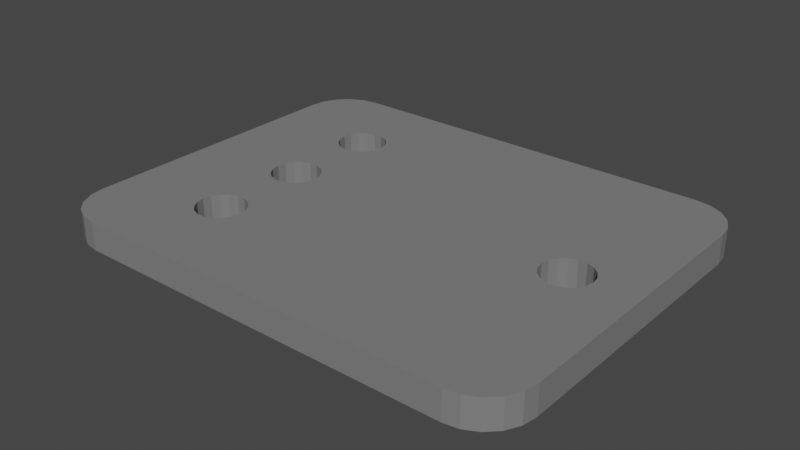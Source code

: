 # Source: transmission_plate_edited.blend  (saved by Blender 3.4.6; exported with 4.5.12 LTS)
import bpy
from mathutils import Matrix  # noqa: F401  (used for matrix-valued properties, if any)

bpy.ops.wm.read_factory_settings(use_empty=True)
scene = bpy.context.scene
scene.name = 'Scene'

# ---- collections
col_collection = bpy.data.collections.new('Collection'); scene.collection.children.link(col_collection)

# ---- materials (node trees are filled in below, after node groups)
mat_color_333333 = bpy.data.materials.new('color_333333')
mat_color_333333.use_transparent_shadow = False
mat_color_333333.diffuse_color = (0.2, 0.2, 0.2, 1.0)
mat_color_333333.roughness = 1.0
mat_color_333333_001 = bpy.data.materials.new('color_333333.001')
mat_color_333333_001.use_transparent_shadow = False
mat_color_333333_001.diffuse_color = (0.2, 0.2, 0.2, 1.0)
mat_color_333333_001.roughness = 1.0

# ---- node groups
ng_auto_smooth = bpy.data.node_groups.new('Auto Smooth', 'GeometryNodeTree')
_s = ng_auto_smooth.interface.new_socket(name='Geometry', in_out='OUTPUT', socket_type='NodeSocketGeometry')
_s = ng_auto_smooth.interface.new_socket(name='Geometry', in_out='INPUT', socket_type='NodeSocketGeometry')
_s = ng_auto_smooth.interface.new_socket(name='Angle', in_out='INPUT', socket_type='NodeSocketFloat')
_s.subtype = 'ANGLE'
_s.min_value = 0.0
_s.max_value = 3.142
ng_auto_smooth.is_modifier = True
_N = ng_auto_smooth.nodes; _L = ng_auto_smooth.links
n0 = _N.new('NodeGroupOutput'); n0.name = 'Group Output'; n0.location = (480, -100)
n1 = _N.new('NodeGroupInput'); n1.name = 'Group Input'; n1.location = (-420, -300)
n2 = _N.new('NodeGroupInput'); n2.name = 'Group Input.001'; n2.location = (-60, -100)
n3 = _N.new('GeometryNodeSetShadeSmooth'); n3.name = 'Set Shade Smooth'; n3.location = (120, -100)
n3.domain = 'EDGE'
n4 = _N.new('GeometryNodeSetShadeSmooth'); n4.name = 'Set Shade Smooth.001'; n4.location = (300, -100)
n5 = _N.new('GeometryNodeInputMeshEdgeAngle'); n5.name = 'Edge Angle'; n5.location = (-420, -220)
n6 = _N.new('GeometryNodeInputEdgeSmooth'); n6.name = 'Is Edge Smooth'; n6.location = (-60, -160)
n7 = _N.new('GeometryNodeInputShadeSmooth'); n7.name = 'Is Face Smooth'; n7.location = (-240, -340)
n8 = _N.new('FunctionNodeBooleanMath'); n8.name = 'Boolean Math'; n8.location = (-60, -220)
n9 = _N.new('FunctionNodeCompare'); n9.name = 'Compare'; n9.location = (-240, -180)
n9.operation = 'LESS_EQUAL'
_L.new(n5.outputs[0], n9.inputs[0])
_L.new(n4.outputs[0], n0.inputs[0])
_L.new(n1.outputs[1], n9.inputs[1])
_L.new(n9.outputs[0], n8.inputs[0])
_L.new(n7.outputs[0], n8.inputs[1])
_L.new(n2.outputs[0], n3.inputs[0])
_L.new(n6.outputs[0], n3.inputs[1])
_L.new(n3.outputs[0], n4.inputs[0])
_L.new(n8.outputs[0], n3.inputs[2])
n0.is_active_output = True

# ---- material node trees
mat_color_333333.use_nodes = True; mat_color_333333.node_tree.nodes.clear()
_N = mat_color_333333.node_tree.nodes; _L = mat_color_333333.node_tree.links
n0 = _N.new('ShaderNodeBsdfPrincipled'); n0.name = 'Principled BSDF'; n0.location = (0, 300)
n0.distribution = 'GGX'
n0.subsurface_method = 'RANDOM_WALK_SKIN'
n0.inputs[0].default_value = (0.2, 0.2, 0.2, 1.0)
n0.inputs[2].default_value = 1.0
n0.inputs[3].default_value = 1.45
n0.inputs[13].default_value = 0.0
n0.inputs[27].default_value = (0.0, 0.0, 0.0, 1.0)
n0.inputs[28].default_value = 1.0
n1 = _N.new('ShaderNodeOutputMaterial'); n1.name = 'Material Output'; n1.location = (280, 300)
_L.new(n0.outputs[0], n1.inputs[0])
n1.is_active_output = True
mat_color_333333_001.use_nodes = True; mat_color_333333_001.node_tree.nodes.clear()
_N = mat_color_333333_001.node_tree.nodes; _L = mat_color_333333_001.node_tree.links
n0 = _N.new('ShaderNodeBsdfPrincipled'); n0.name = 'Principled BSDF'; n0.location = (0, 300)
n0.distribution = 'GGX'
n0.subsurface_method = 'RANDOM_WALK_SKIN'
n0.inputs[0].default_value = (0.2, 0.2, 0.2, 1.0)
n0.inputs[2].default_value = 1.0
n0.inputs[3].default_value = 1.45
n0.inputs[13].default_value = 0.0
n0.inputs[27].default_value = (0.0, 0.0, 0.0, 1.0)
n0.inputs[28].default_value = 1.0
n1 = _N.new('ShaderNodeOutputMaterial'); n1.name = 'Material Output'; n1.location = (280, 300)
_L.new(n0.outputs[0], n1.inputs[0])
n1.is_active_output = True

# ---- world
world_world = bpy.data.worlds.new('World'); scene.world = world_world
world_world.use_nodes = True; world_world.node_tree.nodes.clear()
_N = world_world.node_tree.nodes; _L = world_world.node_tree.links
n0 = _N.new('ShaderNodeOutputWorld'); n0.name = 'World Output'; n0.location = (300, 300)
n1 = _N.new('ShaderNodeBackground'); n1.name = 'Background'; n1.location = (10, 300)
n1.inputs[0].default_value = (0.05088, 0.05088, 0.05088, 1.0)
_L.new(n1.outputs[0], n0.inputs[0])
n0.is_active_output = True
world_world.color = (0.05088, 0.05088, 0.05088)
world_world.use_sun_shadow = False
world_world.sun_shadow_jitter_overblur = 0.0

# ---- meshes
me_part__feature001 = bpy.data.meshes.new('Part__Feature001')
me_part__feature001.from_pydata([], [], [])
me_part__feature001.materials.append(mat_color_333333)
me_part__feature001.update()
me_part__feature012 = bpy.data.meshes.new('Part__Feature012')
me_part__feature012.from_pydata([(21.49, 39.5, 3.0), (62.0, 39.5, 3.0), (21.49, 39.5, 0.0), (62.0, 39.5, 0.0), (63.55, 39.26, 0.0), (63.55, 39.26, 3.0), (64.94, 38.55, 0.0), (64.94, 38.55, 3.0), (66.05, 37.44, 0.0), (66.05, 37.44, 3.0), (66.76, 36.05, 0.0), (66.76, 36.05, 3.0), (67.0, 34.5, 3.0), (67.0, 34.5, 0.0), (67.0, 5.0, 0.0), (67.0, 5.0, 3.0), (66.76, 3.455, 0.0), (66.76, 3.455, 3.0), (66.05, 2.061, 0.0), (66.05, 2.061, 3.0), (64.94, 0.9549, 0.0), (64.94, 0.9549, 3.0), (63.55, 0.2447, 0.0), (63.55, 0.2447, 3.0), (62.0, 0.0, 3.0), (62.0, 0.0, 0.0), (21.49, 0.0, 3.0), (21.49, 0.0, 0.0), (19.95, 0.2447, 3.0), (19.95, 0.2447, 0.0), (18.55, 0.9549, 0.0), (18.55, 0.9549, 3.0), (17.45, 2.061, 0.0), (17.45, 2.061, 3.0), (16.74, 3.455, 3.0), (16.74, 3.455, 0.0), (16.49, 5.0, 3.0), (16.49, 5.0, 0.0), (16.49, 34.5, 3.0), (16.49, 34.5, 0.0), (16.74, 36.05, 0.0), (16.74, 36.05, 3.0), (17.45, 37.44, 0.0), (17.45, 37.44, 3.0), (18.55, 38.55, 0.0), (18.55, 38.55, 3.0), (19.95, 39.26, 0.0), (19.95, 39.26, 3.0), (26.93, 31.96, 0.0), (26.26, 31.39, 0.0), (25.81, 30.62, 0.0), (27.77, 32.26, 0.0), (25.66, 29.75, 0.0), (28.65, 32.26, 0.0), (25.81, 28.88, 0.0), (26.93, 21.96, 0.0), (26.26, 28.11, 0.0), (26.93, 27.54, 0.0), (27.77, 27.24, 0.0), (26.26, 21.39, 0.0), (25.81, 20.62, 0.0), (27.77, 22.26, 0.0), (25.66, 19.75, 0.0), (28.65, 22.26, 0.0), (28.65, 27.24, 0.0), (25.81, 18.88, 0.0), (29.49, 21.96, 0.0), (29.49, 27.54, 0.0), (30.16, 28.11, 0.0), (30.16, 21.39, 0.0), (30.61, 20.62, 0.0), (30.61, 28.88, 0.0), (26.93, 11.96, 0.0), (26.26, 11.39, 0.0), (26.26, 18.11, 0.0), (26.93, 17.54, 0.0), (25.81, 10.62, 0.0), (27.77, 12.26, 0.0), (27.77, 17.24, 0.0), (25.66, 9.75, 0.0), (28.65, 12.26, 0.0), (28.65, 17.24, 0.0), (29.49, 17.54, 0.0), (25.81, 8.878, 0.0), (29.49, 11.96, 0.0), (26.26, 8.111, 0.0), (30.16, 11.39, 0.0), (30.16, 18.11, 0.0), (26.93, 7.542, 0.0), (30.61, 10.62, 0.0), (30.61, 18.88, 0.0), (27.77, 7.239, 0.0), (30.61, 30.62, 0.0), (30.16, 31.39, 0.0), (29.49, 31.96, 0.0), (58.05, 21.39, 0.0), (30.76, 29.75, 0.0), (58.72, 21.96, 0.0), (57.6, 20.62, 0.0), (30.76, 19.75, 0.0), (59.56, 22.26, 0.0), (57.45, 19.75, 0.0), (60.44, 22.26, 0.0), (57.6, 18.88, 0.0), (30.76, 9.75, 0.0), (61.28, 21.96, 0.0), (58.05, 18.11, 0.0), (30.61, 8.878, 0.0), (61.95, 21.39, 0.0), (62.4, 20.62, 0.0), (62.55, 19.75, 0.0), (28.65, 7.239, 0.0), (29.49, 7.542, 0.0), (30.16, 8.111, 0.0), (58.72, 17.54, 0.0), (59.56, 17.24, 0.0), (60.44, 17.24, 0.0), (61.28, 17.54, 0.0), (61.95, 18.11, 0.0), (62.4, 18.88, 0.0), (26.93, 31.96, 3.0), (26.26, 31.39, 3.0), (25.81, 30.62, 3.0), (27.77, 32.26, 3.0), (25.66, 29.75, 3.0), (28.65, 32.26, 3.0), (25.81, 28.88, 3.0), (26.26, 28.11, 3.0), (26.93, 21.96, 3.0), (26.93, 27.54, 3.0), (27.77, 27.24, 3.0), (26.26, 21.39, 3.0), (25.81, 20.62, 3.0), (27.77, 22.26, 3.0), (25.66, 19.75, 3.0), (28.65, 22.26, 3.0), (28.65, 27.24, 3.0), (25.81, 18.88, 3.0), (29.49, 21.96, 3.0), (29.49, 27.54, 3.0), (30.16, 28.11, 3.0), (30.16, 21.39, 3.0), (30.61, 20.62, 3.0), (30.61, 28.88, 3.0), (26.26, 11.39, 3.0), (26.93, 11.96, 3.0), (26.26, 18.11, 3.0), (26.93, 17.54, 3.0), (25.81, 10.62, 3.0), (27.77, 12.26, 3.0), (27.77, 17.24, 3.0), (25.66, 9.75, 3.0), (28.65, 12.26, 3.0), (28.65, 17.24, 3.0), (29.49, 17.54, 3.0), (25.81, 8.878, 3.0), (29.49, 11.96, 3.0), (26.26, 8.111, 3.0), (30.16, 11.39, 3.0), (30.16, 18.11, 3.0), (26.93, 7.542, 3.0), (30.61, 10.62, 3.0), (30.61, 18.88, 3.0), (27.77, 7.239, 3.0), (30.61, 30.62, 3.0), (30.16, 31.39, 3.0), (29.49, 31.96, 3.0), (30.76, 29.75, 3.0), (58.05, 21.39, 3.0), (58.72, 21.96, 3.0), (57.6, 20.62, 3.0), (30.76, 19.75, 3.0), (59.56, 22.26, 3.0), (57.45, 19.75, 3.0), (60.44, 22.26, 3.0), (57.6, 18.88, 3.0), (30.76, 9.75, 3.0), (61.28, 21.96, 3.0), (58.05, 18.11, 3.0), (30.61, 8.878, 3.0), (61.95, 21.39, 3.0), (62.4, 20.62, 3.0), (62.55, 19.75, 3.0), (28.65, 7.239, 3.0), (29.49, 7.542, 3.0), (30.16, 8.111, 3.0), (58.72, 17.54, 3.0), (59.56, 17.24, 3.0), (60.44, 17.24, 3.0), (61.28, 17.54, 3.0), (61.95, 18.11, 3.0), (62.4, 18.88, 3.0)], [], [(59, 55, 128, 131), (102, 105, 177, 174), (89, 104, 176, 161), (76, 73, 144, 148), (53, 94, 166, 125), (100, 102, 174, 172), (66, 69, 141, 138), (13, 10, 11, 12), (98, 95, 168, 170), (81, 78, 150, 153), (2, 46, 47, 0), (75, 147, 150, 78), (6, 8, 10, 13, 14, 16, 18, 20, 22, 25, 27, 88, 91, 111, 112, 113, 107, 104, 89, 86, 84, 80, 77, 72, 73, 76, 65, 74, 75, 78, 81, 82, 87, 90, 99, 70, 69, 66, 63, 61, 55, 59, 60, 54, 56, 57, 58, 64, 67, 68, 71, 96, 98, 101, 103, 106, 114, 115, 116, 117, 118, 119, 110, 109, 108, 105, 102, 100, 97, 95, 92, 93, 94, 53, 51, 48, 2, 3, 4), (1, 5, 4, 3), (41, 38, 36, 34, 33, 31, 28, 26, 160, 157, 155, 151, 148, 137, 134, 132, 126, 124, 122, 121, 120, 0, 47, 45, 43), (79, 151, 155, 83), (82, 81, 153, 154), (85, 83, 155, 157), (114, 186, 187, 115), (8, 6, 7, 9), (62, 134, 137, 65), (118, 117, 189, 190), (1, 3, 2, 0), (6, 4, 5, 7), (50, 122, 124, 52), (76, 148, 151, 79), (67, 64, 136, 139), (60, 132, 134, 62), (10, 8, 9, 11), (18, 16, 17, 19), (117, 116, 188, 189), (107, 113, 185, 179), (152, 156, 158, 161, 176, 179, 185, 184, 183, 163, 160, 26, 24, 178, 175, 162, 159, 154, 153, 150, 147, 146, 137, 148, 144, 145, 149), (55, 61, 133, 128), (25, 22, 23, 24), (12, 15, 14, 13), (96, 71, 143, 167), (38, 39, 37, 36), (77, 80, 152, 149), (15, 17, 16, 14), (51, 53, 125, 123), (22, 20, 21, 23), (42, 40, 41, 43), (61, 63, 135, 133), (99, 90, 162, 171), (46, 44, 45, 47), (26, 27, 25, 24), (70, 99, 171, 142), (93, 92, 164, 165), (49, 48, 120, 121), (80, 84, 156, 152), (63, 66, 138, 135), (105, 108, 180, 177), (95, 97, 169, 168), (110, 119, 191, 182), (90, 87, 159, 162), (108, 109, 181, 180), (109, 110, 182, 181), (48, 51, 123, 120), (68, 67, 139, 140), (98, 96, 92, 95), (72, 77, 149, 145), (106, 103, 175, 178), (73, 72, 145, 144), (44, 42, 43, 45), (37, 35, 34, 36), (97, 100, 172, 169), (86, 89, 161, 158), (20, 18, 19, 21), (112, 111, 183, 184), (119, 118, 190, 191), (52, 124, 126, 54), (50, 49, 121, 122), (60, 59, 131, 132), (64, 58, 130, 136), (56, 127, 129, 57), (30, 29, 28, 31), (56, 54, 126, 127), (92, 96, 167, 164), (94, 93, 165, 166), (104, 107, 179, 176), (101, 173, 175, 103), (38, 41, 40, 39), (71, 68, 140, 143), (106, 178, 186, 114), (87, 82, 154, 159), (113, 112, 184, 185), (57, 129, 130, 58), (24, 23, 21, 19, 17, 15, 12, 11, 9, 7, 5, 1, 0, 120, 123, 125, 166, 165, 164, 167, 143, 140, 139, 136, 130, 129, 127, 126, 132, 131, 128, 133, 135, 138, 141, 142, 171, 162, 175, 173, 170, 168, 169, 172, 174, 177, 180, 181, 182, 191, 190, 189, 188, 187, 186, 178), (35, 32, 33, 34), (74, 65, 137, 146), (29, 27, 26, 28), (98, 170, 173, 101), (84, 86, 158, 156), (69, 70, 142, 141), (32, 30, 31, 33), (85, 157, 160, 88), (74, 146, 147, 75), (111, 91, 163, 183), (116, 115, 187, 188), (88, 160, 163, 91), (39, 40, 42, 44, 46, 2, 48, 49, 50, 52, 54, 60, 62, 65, 76, 79, 83, 85, 88, 27, 29, 30, 32, 35, 37)])
me_part__feature012.materials.append(mat_color_333333_001)
me_part__feature012.update()
me_part__feature012.normals_split_custom_set([tuple(v) for v in zip(*[iter([0.6428, -0.766, 0.0, 0.6428, -0.766, 0.0, 0.6428, -0.766, 0.0, 0.6428, -0.766, 0.0, -0.342, -0.9397, 0.0, -0.342, -0.9397, 0.0, -0.342, -0.9397, 0.0, -0.342, -0.9397, 0.0, -0.9848, -0.1736, 0.0, -0.9848, -0.1736, 0.0, -0.9848, -0.1736, 0.0, -0.9848, -0.1736, 0.0, 0.866, -0.5, 0.0, 0.866, -0.5, 0.0, 0.866, -0.5, 0.0, 0.866, -0.5, 0.0, -0.342, -0.9397, 0.0, -0.342, -0.9397, 0.0, -0.342, -0.9397, 0.0, -0.342, -0.9397, 0.0, 0.0, -1.0, 0.0, 0.0, -1.0, 0.0, 0.0, -1.0, 0.0, 0.0, -1.0, 0.0, -0.6428, -0.766, 0.0, -0.6428, -0.766, 0.0, -0.6428, -0.766, 0.0, -0.6428, -0.766, 0.0, 0.9877, 0.1564, 0.0, 0.9877, 0.1564, 0.0, 0.9877, 0.1564, 0.0, 0.9877, 0.1564, 0.0, 0.866, -0.5, 0.0, 0.866, -0.5, 0.0, 0.866, -0.5, 0.0, 0.866, -0.5, 0.0, 0.0, 1.0, 0.0, 0.0, 1.0, 0.0, 0.0, 1.0, 0.0, 0.0, 1.0, 0.0, -0.1564, 0.9877, 0.0, -0.1564, 0.9877, 0.0, -0.1564, 0.9877, 0.0, -0.1564, 0.9877, 0.0, 0.342, 0.9397, 0.0, 0.342, 0.9397, 0.0, 0.342, 0.9397, 0.0, 0.342, 0.9397, 0.0, 0.0, 0.0, -1.0, 0.0, 0.0, -1.0, 0.0, 0.0, -1.0, 0.0, 0.0, -1.0, 0.0, 0.0, -1.0, 0.0, 0.0, -1.0, 0.0, 0.0, -1.0, 0.0, 0.0, -1.0, 0.0, 0.0, -1.0, 0.0, 0.0, -1.0, 0.0, 0.0, -1.0, 0.0, 0.0, -1.0, 0.0, 0.0, -1.0, 0.0, 0.0, -1.0, 0.0, 0.0, -1.0, 0.0, 0.0, -1.0, 0.0, 0.0, -1.0, 0.0, 0.0, -1.0, 0.0, 0.0, -1.0, 0.0, 0.0, -1.0, 0.0, 0.0, -1.0, 0.0, 0.0, -1.0, 0.0, 0.0, -1.0, 0.0, 0.0, -1.0, 0.0, 0.0, -1.0, 0.0, 0.0, -1.0, 0.0, 0.0, -1.0, 0.0, 0.0, -1.0, 0.0, 0.0, -1.0, 0.0, 0.0, -1.0, 0.0, 0.0, -1.0, 0.0, 0.0, -1.0, 0.0, 0.0, -1.0, 0.0, 0.0, -1.0, 0.0, 0.0, -1.0, 0.0, 0.0, -1.0, 0.0, 0.0, -1.0, 0.0, 0.0, -1.0, 0.0, 0.0, -1.0, 0.0, 0.0, -1.0, 0.0, 0.0, -1.0, 0.0, 0.0, -1.0, 0.0, 0.0, -1.0, 0.0, 0.0, -1.0, 0.0, 0.0, -1.0, 0.0, 0.0, -1.0, 0.0, 0.0, -1.0, 0.0, 0.0, -1.0, 0.0, 0.0, -1.0, 0.0, 0.0, -1.0, 0.0, 0.0, -1.0, 0.0, 0.0, -1.0, 0.0, 0.0, -1.0, 0.0, 0.0, -1.0, 0.0, 0.0, -1.0, 0.0, 0.0, -1.0, 0.0, 0.0, -1.0, 0.0, 0.0, -1.0, 0.0, 0.0, -1.0, 0.0, 0.0, -1.0, 0.0, 0.0, -1.0, 0.0, 0.0, -1.0, 0.0, 0.0, -1.0, 0.0, 0.0, -1.0, 0.0, 0.0, -1.0, 0.0, 0.0, -1.0, 0.0, 0.0, -1.0, 0.0, 0.0, -1.0, 0.0, 0.0, -1.0, 0.0, 0.0, -1.0, 0.0, 0.0, -1.0, 0.0, 0.0, -1.0, 0.0, 0.0, -1.0, 0.0, 0.0, -1.0, 0.0, 0.0, -1.0, 0.0, 0.0, -1.0, 0.0, 0.0, -1.0, 0.0, 0.0, -1.0, 0.0, 0.0, -1.0, 0.1564, 0.9877, 0.0, 0.1564, 0.9877, 0.0, 0.1564, 0.9877, 0.0, 0.1564, 0.9877, 0.0, 0.0, 0.0, 1.0, 0.0, 0.0, 1.0, 0.0, 0.0, 1.0, 0.0, 0.0, 1.0, 0.0, 0.0, 1.0, 0.0, 0.0, 1.0, 0.0, 0.0, 1.0, 0.0, 0.0, 1.0, 0.0, 0.0, 1.0, 0.0, 0.0, 1.0, 0.0, 0.0, 1.0, 0.0, 0.0, 1.0, 0.0, 0.0, 1.0, 0.0, 0.0, 1.0, 0.0, 0.0, 1.0, 0.0, 0.0, 1.0, 0.0, 0.0, 1.0, 0.0, 0.0, 1.0, 0.0, 0.0, 1.0, 0.0, 0.0, 1.0, 0.0, 0.0, 1.0, 0.0, 0.0, 1.0, 0.0, 0.0, 1.0, 0.0, 0.0, 1.0, 0.0, 0.0, 1.0, 0.9848, 0.1737, 0.0, 0.9848, 0.1737, 0.0, 0.9848, 0.1737, 0.0, 0.9848, 0.1737, 0.0, -0.342, 0.9397, 0.0, -0.342, 0.9397, 0.0, -0.342, 0.9397, 0.0, -0.342, 0.9397, 0.0, 0.866, 0.5, 0.0, 0.866, 0.5, 0.0, 0.866, 0.5, 0.0, 0.866, 0.5, 0.0, 0.342, 0.9397, 0.0, 0.342, 0.9397, 0.0, 0.342, 0.9397, 0.0, 0.342, 0.9397, 0.0, 0.7071, 0.7071, 0.0, 0.7071, 0.7071, 0.0, 0.7071, 0.7071, 0.0, 0.7071, 0.7071, 0.0, 0.9848, 0.1737, 0.0, 0.9848, 0.1737, 0.0, 0.9848, 0.1737, 0.0, 0.9848, 0.1737, 0.0, -0.6428, 0.766, 0.0, -0.6428, 0.766, 0.0, -0.6428, 0.766, 0.0, -0.6428, 0.766, 0.0, 0.0, 1.0, 0.0, 0.0, 1.0, 0.0, 0.0, 1.0, 0.0, 0.0, 1.0, 0.0, 0.454, 0.891, 0.0, 0.454, 0.891, 0.0, 0.454, 0.891, 0.0, 0.454, 0.891, 0.0, 0.9848, -0.1737, 0.0, 0.9848, -0.1737, 0.0, 0.9848, -0.1737, 0.0, 0.9848, -0.1737, 0.0, 0.9848, -0.1737, 0.0, 0.9848, -0.1737, 0.0, 0.9848, -0.1737, 0.0, 0.9848, -0.1737, 0.0, -0.342, 0.9397, 0.0, -0.342, 0.9397, 0.0, -0.342, 0.9397, 0.0, -0.342, 0.9397, 0.0, 0.9848, -0.1737, 0.0, 0.9848, -0.1737, 0.0, 0.9848, -0.1737, 0.0, 0.9848, -0.1737, 0.0, 0.891, 0.454, 0.0, 0.891, 0.454, 0.0, 0.891, 0.454, 0.0, 0.891, 0.454, 0.0, 0.891, -0.454, 0.0, 0.891, -0.454, 0.0, 0.891, -0.454, 0.0, 0.891, -0.454, 0.0, -0.342, 0.9397, 0.0, -0.342, 0.9397, 0.0, -0.342, 0.9397, 0.0, -0.342, 0.9397, 0.0, -0.866, 0.5, 0.0, -0.866, 0.5, 0.0, -0.866, 0.5, 0.0, -0.866, 0.5, 0.0, 0.0, 0.0, 1.0, 0.0, 0.0, 1.0, 0.0, 0.0, 1.0, 0.0, 0.0, 1.0, 0.0, 0.0, 1.0, 0.0, 0.0, 1.0, 0.0, 0.0, 1.0, 0.0, 0.0, 1.0, 0.0, 0.0, 1.0, 0.0, 0.0, 1.0, 0.0, 0.0, 1.0, 0.0, 0.0, 1.0, 0.0, 0.0, 1.0, 0.0, 0.0, 1.0, 0.0, 0.0, 1.0, 0.0, 0.0, 1.0, 0.0, 0.0, 1.0, 0.0, 0.0, 1.0, 0.0, 0.0, 1.0, 0.0, 0.0, 1.0, 0.0, 0.0, 1.0, 0.0, 0.0, 1.0, 0.0, 0.0, 1.0, 0.0, 0.0, 1.0, 0.0, 0.0, 1.0, 0.0, 0.0, 1.0, 0.0, 0.0, 1.0, 0.342, -0.9397, 0.0, 0.342, -0.9397, 0.0, 0.342, -0.9397, 0.0, 0.342, -0.9397, 0.0, 0.1564, -0.9877, 0.0, 0.1564, -0.9877, 0.0, 0.1564, -0.9877, 0.0, 0.1564, -0.9877, 0.0, 1.0, 0.0, 0.0, 1.0, 0.0, 0.0, 1.0, 0.0, 0.0, 1.0, 0.0, 0.0, -0.9848, 0.1736, 0.0, -0.9848, 0.1736, 0.0, -0.9848, 0.1736, 0.0, -0.9848, 0.1736, 0.0, -1.0, 0.0, 0.0, -1.0, 0.0, 0.0, -1.0, 0.0, 0.0, -1.0, 0.0, 0.0, 0.0, -1.0, 0.0, 0.0, -1.0, 0.0, 0.0, -1.0, 0.0, 0.0, -1.0, 0.0, 0.9877, -0.1564, 0.0, 0.9877, -0.1564, 0.0, 0.9877, -0.1564, 0.0, 0.9877, -0.1564, 0.0, 0.0, -1.0, 0.0, 0.0, -1.0, 0.0, 0.0, -1.0, 0.0, 0.0, -1.0, 0.0, 0.454, -0.891, 0.0, 0.454, -0.891, 0.0, 0.454, -0.891, 0.0, 0.454, -0.891, 0.0, -0.891, 0.454, 0.0, -0.891, 0.454, 0.0, -0.891, 0.454, 0.0, -0.891, 0.454, 0.0, 0.0, -1.0, 0.0, 0.0, -1.0, 0.0, 0.0, -1.0, 0.0, 0.0, -1.0, 0.0, -0.9848, 0.1736, 0.0, -0.9848, 0.1736, 0.0, -0.9848, 0.1736, 0.0, -0.9848, 0.1736, 0.0, -0.454, 0.891, 0.0, -0.454, 0.891, 0.0, -0.454, 0.891, 0.0, -0.454, 0.891, 0.0, 0.0, -1.0, 0.0, 0.0, -1.0, 0.0, 0.0, -1.0, 0.0, 0.0, -1.0, 0.0, -0.9848, -0.1736, 0.0, -0.9848, -0.1736, 0.0, -0.9848, -0.1736, 0.0, -0.9848, -0.1736, 0.0, -0.866, -0.5, 0.0, -0.866, -0.5, 0.0, -0.866, -0.5, 0.0, -0.866, -0.5, 0.0, 0.6428, -0.766, 0.0, 0.6428, -0.766, 0.0, 0.6428, -0.766, 0.0, 0.6428, -0.766, 0.0, -0.342, -0.9397, 0.0, -0.342, -0.9397, 0.0, -0.342, -0.9397, 0.0, -0.342, -0.9397, 0.0, -0.342, -0.9397, 0.0, -0.342, -0.9397, 0.0, -0.342, -0.9397, 0.0, -0.342, -0.9397, 0.0, -0.6428, -0.766, 0.0, -0.6428, -0.766, 0.0, -0.6428, -0.766, 0.0, -0.6428, -0.766, 0.0, 0.6428, -0.766, 0.0, 0.6428, -0.766, 0.0, 0.6428, -0.766, 0.0, 0.6428, -0.766, 0.0, -0.9848, 0.1736, 0.0, -0.9848, 0.1736, 0.0, -0.9848, 0.1736, 0.0, -0.9848, 0.1736, 0.0, -0.866, 0.5, 0.0, -0.866, 0.5, 0.0, -0.866, 0.5, 0.0, -0.866, 0.5, 0.0, -0.866, -0.5, 0.0, -0.866, -0.5, 0.0, -0.866, -0.5, 0.0, -0.866, -0.5, 0.0, -0.9848, -0.1736, 0.0, -0.9848, -0.1736, 0.0, -0.9848, -0.1736, 0.0, -0.9848, -0.1736, 0.0, 0.342, -0.9397, 0.0, 0.342, -0.9397, 0.0, 0.342, -0.9397, 0.0, 0.342, -0.9397, 0.0, -0.6428, 0.766, 0.0, -0.6428, 0.766, 0.0, -0.6428, 0.766, 0.0, -0.6428, 0.766, 0.0, 0.0, 0.0, -1.0, 0.0, 0.0, -1.0, 0.0, 0.0, -1.0, 0.0, 0.0, -1.0, 0.342, -0.9397, 0.0, 0.342, -0.9397, 0.0, 0.342, -0.9397, 0.0, 0.342, -0.9397, 0.0, 0.866, 0.5, 0.0, 0.866, 0.5, 0.0, 0.866, 0.5, 0.0, 0.866, 0.5, 0.0, 0.6428, -0.766, 0.0, 0.6428, -0.766, 0.0, 0.6428, -0.766, 0.0, 0.6428, -0.766, 0.0, -0.7071, 0.7071, 0.0, -0.7071, 0.7071, 0.0, -0.7071, 0.7071, 0.0, -0.7071, 0.7071, 0.0, -0.9877, -0.1564, 0.0, -0.9877, -0.1564, 0.0, -0.9877, -0.1564, 0.0, -0.9877, -0.1564, 0.0, 0.342, -0.9397, 0.0, 0.342, -0.9397, 0.0, 0.342, -0.9397, 0.0, 0.342, -0.9397, 0.0, -0.866, -0.5, 0.0, -0.866, -0.5, 0.0, -0.866, -0.5, 0.0, -0.866, -0.5, 0.0, 0.7071, -0.7071, 0.0, 0.7071, -0.7071, 0.0, 0.7071, -0.7071, 0.0, 0.7071, -0.7071, 0.0, -0.342, 0.9397, 0.0, -0.342, 0.9397, 0.0, -0.342, 0.9397, 0.0, -0.342, 0.9397, 0.0, -0.866, 0.5, 0.0, -0.866, 0.5, 0.0, -0.866, 0.5, 0.0, -0.866, 0.5, 0.0, 0.9848, 0.1737, 0.0, 0.9848, 0.1737, 0.0, 0.9848, 0.1737, 0.0, 0.9848, 0.1737, 0.0, 0.866, -0.5, 0.0, 0.866, -0.5, 0.0, 0.866, -0.5, 0.0, 0.866, -0.5, 0.0, 0.866, -0.5, 0.0, 0.866, -0.5, 0.0, 0.866, -0.5, 0.0, 0.866, -0.5, 0.0, 0.0, 1.0, 0.0, 0.0, 1.0, 0.0, 0.0, 1.0, 0.0, 0.0, 1.0, 0.0, 0.6428, 0.766, 0.0, 0.6428, 0.766, 0.0, 0.6428, 0.766, 0.0, 0.6428, 0.766, 0.0, -0.454, -0.891, 0.0, -0.454, -0.891, 0.0, -0.454, -0.891, 0.0, -0.454, -0.891, 0.0, 0.866, 0.5, 0.0, 0.866, 0.5, 0.0, 0.866, 0.5, 0.0, 0.866, 0.5, 0.0, -0.9848, -0.1736, 0.0, -0.9848, -0.1736, 0.0, -0.9848, -0.1736, 0.0, -0.9848, -0.1736, 0.0, -0.6428, -0.766, 0.0, -0.6428, -0.766, 0.0, -0.6428, -0.766, 0.0, -0.6428, -0.766, 0.0, -0.9848, 0.1736, 0.0, -0.9848, 0.1736, 0.0, -0.9848, 0.1736, 0.0, -0.9848, 0.1736, 0.0, 0.9848, 0.1736, 0.0, 0.9848, 0.1736, 0.0, 0.9848, 0.1736, 0.0, 0.9848, 0.1736, 0.0, -0.9877, 0.1564, 0.0, -0.9877, 0.1564, 0.0, -0.9877, 0.1564, 0.0, -0.9877, 0.1564, 0.0, -0.866, 0.5, 0.0, -0.866, 0.5, 0.0, -0.866, 0.5, 0.0, -0.866, 0.5, 0.0, 0.6428, 0.766, 0.0, 0.6428, 0.766, 0.0, 0.6428, 0.766, 0.0, 0.6428, 0.766, 0.0, -0.6428, 0.766, 0.0, -0.6428, 0.766, 0.0, -0.6428, 0.766, 0.0, -0.6428, 0.766, 0.0, -0.6428, 0.766, 0.0, -0.6428, 0.766, 0.0, -0.6428, 0.766, 0.0, -0.6428, 0.766, 0.0, 0.342, 0.9397, 0.0, 0.342, 0.9397, 0.0, 0.342, 0.9397, 0.0, 0.342, 0.9397, 0.0, 2.054e-09, 0.0, 1.0, 2.054e-09, 0.0, 1.0, 2.054e-09, 0.0, 1.0, 2.054e-09, 0.0, 1.0, 2.054e-09, 0.0, 1.0, 2.054e-09, 0.0, 1.0, 2.054e-09, 0.0, 1.0, 2.054e-09, 0.0, 1.0, 2.054e-09, 0.0, 1.0, 2.054e-09, 0.0, 1.0, 2.054e-09, 0.0, 1.0, 2.054e-09, 0.0, 1.0, 2.054e-09, 0.0, 1.0, 2.054e-09, 0.0, 1.0, 2.054e-09, 0.0, 1.0, 2.054e-09, 0.0, 1.0, 2.054e-09, 0.0, 1.0, 2.054e-09, 0.0, 1.0, 2.054e-09, 0.0, 1.0, 2.054e-09, 0.0, 1.0, 2.054e-09, 0.0, 1.0, 2.054e-09, 0.0, 1.0, 2.054e-09, 0.0, 1.0, 2.054e-09, 0.0, 1.0, 2.054e-09, 0.0, 1.0, 2.054e-09, 0.0, 1.0, 2.054e-09, 0.0, 1.0, 2.054e-09, 0.0, 1.0, 2.054e-09, 0.0, 1.0, 2.054e-09, 0.0, 1.0, 2.054e-09, 0.0, 1.0, 2.054e-09, 0.0, 1.0, 2.054e-09, 0.0, 1.0, 2.054e-09, 0.0, 1.0, 2.054e-09, 0.0, 1.0, 2.054e-09, 0.0, 1.0, 2.054e-09, 0.0, 1.0, 2.054e-09, 0.0, 1.0, 2.054e-09, 0.0, 1.0, 2.054e-09, 0.0, 1.0, 2.054e-09, 0.0, 1.0, 2.054e-09, 0.0, 1.0, 2.054e-09, 0.0, 1.0, 2.054e-09, 0.0, 1.0, 2.054e-09, 0.0, 1.0, 2.054e-09, 0.0, 1.0, 2.054e-09, 0.0, 1.0, 2.054e-09, 0.0, 1.0, 2.054e-09, 0.0, 1.0, 2.054e-09, 0.0, 1.0, 2.054e-09, 0.0, 1.0, 2.054e-09, 0.0, 1.0, 2.054e-09, 0.0, 1.0, 2.054e-09, 0.0, 1.0, 2.054e-09, 0.0, 1.0, 2.054e-09, 0.0, 1.0, -0.891, -0.454, 0.0, -0.891, -0.454, 0.0, -0.891, -0.454, 0.0, -0.891, -0.454, 0.0, 0.866, 0.5, 0.0, 0.866, 0.5, 0.0, 0.866, 0.5, 0.0, 0.866, 0.5, 0.0, -0.1564, -0.9877, 0.0, -0.1564, -0.9877, 0.0, -0.1564, -0.9877, 0.0, -0.1564, -0.9877, 0.0, 0.9848, -0.1736, 0.0, 0.9848, -0.1736, 0.0, 0.9848, -0.1736, 0.0, 0.9848, -0.1736, 0.0, -0.6428, -0.766, 0.0, -0.6428, -0.766, 0.0, -0.6428, -0.766, 0.0, -0.6428, -0.766, 0.0, -0.866, -0.5, 0.0, -0.866, -0.5, 0.0, -0.866, -0.5, 0.0, -0.866, -0.5, 0.0, -0.7071, -0.7071, 0.0, -0.7071, -0.7071, 0.0, -0.7071, -0.7071, 0.0, -0.7071, -0.7071, 0.0, 0.6428, 0.766, 0.0, 0.6428, 0.766, 0.0, 0.6428, 0.766, 0.0, 0.6428, 0.766, 0.0, 0.6428, 0.766, 0.0, 0.6428, 0.766, 0.0, 0.6428, 0.766, 0.0, 0.6428, 0.766, 0.0, 0.0, 1.0, 0.0, 0.0, 1.0, 0.0, 0.0, 1.0, 0.0, 0.0, 1.0, 0.0, 0.0, 1.0, 0.0, 0.0, 1.0, 0.0, 0.0, 1.0, 0.0, 0.0, 1.0, 0.0, 0.342, 0.9397, 0.0, 0.342, 0.9397, 0.0, 0.342, 0.9397, 0.0, 0.342, 0.9397, 0.0, 0.0, 0.0, -1.0, 0.0, 0.0, -1.0, 0.0, 0.0, -1.0, 0.0, 0.0, -1.0, 0.0, 0.0, -1.0, 0.0, 0.0, -1.0, 0.0, 0.0, -1.0, 0.0, 0.0, -1.0, 0.0, 0.0, -1.0, 0.0, 0.0, -1.0, 0.0, 0.0, -1.0, 0.0, 0.0, -1.0, 0.0, 0.0, -1.0, 0.0, 0.0, -1.0, 0.0, 0.0, -1.0, 0.0, 0.0, -1.0, 0.0, 0.0, -1.0, 0.0, 0.0, -1.0, 0.0, 0.0, -1.0, 0.0, 0.0, -1.0, 0.0, 0.0, -1.0, 0.0, 0.0, -1.0, 0.0, 0.0, -1.0, 0.0, 0.0, -1.0, 0.0, 0.0, -1.0])] * 3)])

# ---- objects
ob_part__feature001 = bpy.data.objects.new('Part__Feature001', me_part__feature001)
ob_part__feature012 = bpy.data.objects.new('Part__Feature012', me_part__feature012)

# ---- transforms, parenting, visibility, modifiers, constraints
ob_part__feature001.location = (38.8, -19.75, -1.5)
ob_part__feature001.rotation_euler = (3.142, -0.0, 0.0)
_m = ob_part__feature001.modifiers.new('Auto Smooth', 'NODES')
_m.node_group = ng_auto_smooth
_gi = [s.identifier for s in ng_auto_smooth.interface.items_tree if s.item_type == 'SOCKET' and s.in_out == 'INPUT']
_m[_gi[1]] = 0.5236  # Angle
ob_part__feature012.location = (0.0, 0.0, 0.0)
ob_part__feature012.rotation_euler = (3.142, -0.0, 0.0)

# ---- collection membership
col_collection.objects.link(ob_part__feature001)
col_collection.objects.link(ob_part__feature012)

# ---- scene / render settings (as saved in the file)
scene.frame_start = 1; scene.frame_end = 250; scene.frame_set(1)
scene.render.engine = 'BLENDER_EEVEE_NEXT'
scene.cycles.sampling_pattern = 'TABULATED_SOBOL'
scene.cycles.use_light_tree = False
scene.view_settings.view_transform = 'Filmic'
scene.unit_settings.scale_length = 0.001
bpy.context.view_layer.update()

# ---- added for rendering (the .blend has no active camera and no usable light): camera, sun
cam_auto = bpy.data.cameras.new('AutoCamera')
cam_auto.lens = 50.0
cam_auto.sensor_width = 36.0
cam_auto.clip_end = 1042.27
ob_auto_camera = bpy.data.objects.new('AutoCamera', cam_auto)
scene.collection.objects.link(ob_auto_camera)
ob_auto_camera.location = (101.136, -91.0166, 46.0111)
ob_auto_camera.rotation_euler = (1.09748, -7.21219e-08, 0.694738)
scene.camera = ob_auto_camera
light_auto_sun = bpy.data.lights.new('AutoSun', 'SUN')
light_auto_sun.energy = 3.0
light_auto_sun.angle = 0.0523599
ob_auto_sun = bpy.data.objects.new('AutoSun', light_auto_sun)
scene.collection.objects.link(ob_auto_sun)
ob_auto_sun.rotation_euler = (0.872665, 0.174533, 0.523599)
bpy.context.view_layer.update()
